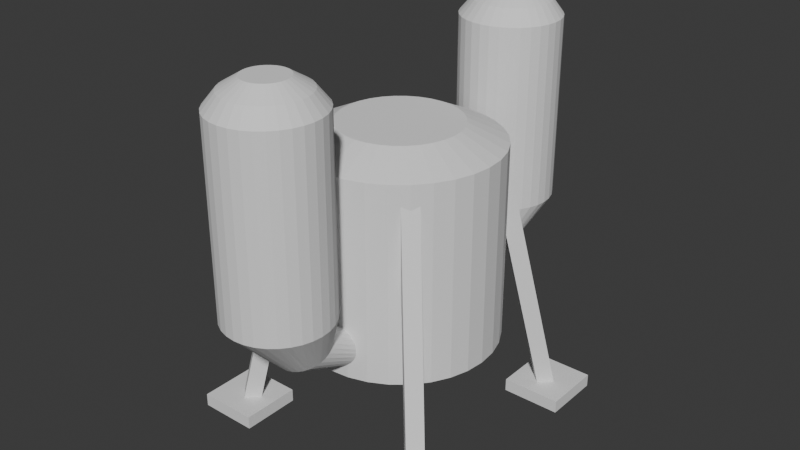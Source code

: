 # Source: regolith_processor.blend  (saved by Blender 4.5.87; exported with 4.5.12 LTS)
import bpy
from mathutils import Matrix  # noqa: F401  (used for matrix-valued properties, if any)

bpy.ops.wm.read_factory_settings(use_empty=True)
scene = bpy.context.scene
scene.name = 'Scene'

# ---- collections
col_collection = bpy.data.collections.new('Collection'); scene.collection.children.link(col_collection)

# ---- world
world_world = bpy.data.worlds.new('World'); scene.world = world_world
world_world.use_nodes = True; world_world.node_tree.nodes.clear()
_N = world_world.node_tree.nodes; _L = world_world.node_tree.links
n0 = _N.new('ShaderNodeOutputWorld'); n0.name = 'World Output'; n0.location = (200, 100)
n1 = _N.new('ShaderNodeBackground'); n1.name = 'Background'; n1.location = (-200, 100)
n1.inputs[0].default_value = (0.05088, 0.05088, 0.05088, 1.0)
_L.new(n1.outputs[0], n0.inputs[0])
n0.is_active_output = True
world_world.color = (0.05088, 0.05088, 0.05088)
world_world.sun_shadow_jitter_overblur = 0.0

# ---- meshes
me_cylinder_001 = bpy.data.meshes.new('Cylinder.001')
me_cylinder_001.from_pydata([(2.009e-09, 0.8341, -0.8341), (2.009e-09, 0.8341, 0.8341), (0.1627, 0.8181, -0.8341), (0.1627, 0.8181, 0.8341), (0.3192, 0.7706, -0.8341), (0.3192, 0.7706, 0.8341), (0.4634, 0.6935, -0.8341), (0.4634, 0.6935, 0.8341), (0.5898, 0.5898, -0.8341), (0.5898, 0.5898, 0.8341), (0.6935, 0.4634, -0.8341), (0.6935, 0.4634, 0.8341), (0.7706, 0.3192, -0.8341), (0.7706, 0.3192, 0.8341), (0.8181, 0.1627, -0.8341), (0.8181, 0.1627, 0.8341), (0.8341, 3.09e-10, -0.8341), (0.8341, 3.09e-10, 0.8341), (0.8181, -0.1627, -0.8341), (0.8181, -0.1627, 0.8341), (0.7706, -0.3192, -0.8341), (0.7706, -0.3192, 0.8341), (0.6935, -0.4634, -0.8341), (0.6935, -0.4634, 0.8341), (0.5898, -0.5898, -0.8341), (0.5898, -0.5898, 0.8341), (0.4634, -0.6935, -0.8341), (0.4634, -0.6935, 0.8341), (0.3192, -0.7706, -0.8341), (0.3192, -0.7706, 0.8341), (0.1627, -0.8181, -0.8341), (0.1627, -0.8181, 0.8341), (2.009e-09, -0.8341, -0.8341), (2.009e-09, -0.8341, 0.8341), (-0.1627, -0.8181, -0.8341), (-0.1627, -0.8181, 0.8341), (-0.3192, -0.7706, -0.8341), (-0.3192, -0.7706, 0.8341), (-0.4634, -0.6935, -0.8341), (-0.4634, -0.6935, 0.8341), (-0.5898, -0.5898, -0.8341), (-0.5898, -0.5898, 0.8341), (-0.6935, -0.4634, -0.8341), (-0.6935, -0.4634, 0.8341), (-0.7706, -0.3192, -0.8341), (-0.7706, -0.3192, 0.8341), (-0.8181, -0.1627, -0.8341), (-0.8181, -0.1627, 0.8341), (-0.8341, 3.09e-10, -0.8341), (-0.8341, 3.09e-10, 0.8341), (-0.8181, 0.1627, -0.8341), (-0.8181, 0.1627, 0.8341), (-0.7706, 0.3192, -0.8341), (-0.7706, 0.3192, 0.8341), (-0.6935, 0.4634, -0.8341), (-0.6935, 0.4634, 0.8341), (-0.5898, 0.5898, -0.8341), (-0.5898, 0.5898, 0.8341), (-0.4634, 0.6935, -0.8341), (-0.4634, 0.6935, 0.8341), (-0.3192, 0.7706, -0.8341), (-0.3192, 0.7706, 0.8341), (-0.1627, 0.8181, -0.8341), (-0.1627, 0.8181, 0.8341), (0.09883, 0.4969, 0.9885), (2.652e-09, 0.5066, 0.9885), (0.1939, 0.468, 0.9885), (0.2815, 0.4212, 0.9885), (0.3582, 0.3582, 0.9885), (0.4212, 0.2815, 0.9885), (0.468, 0.1939, 0.9885), (0.4969, 0.09883, 0.9885), (0.5066, -5.437e-10, 0.9885), (0.4969, -0.09883, 0.9885), (0.468, -0.1939, 0.9885), (0.4212, -0.2815, 0.9885), (0.3582, -0.3582, 0.9885), (0.2815, -0.4212, 0.9885), (0.1939, -0.468, 0.9885), (0.09883, -0.4969, 0.9885), (2.652e-09, -0.5066, 0.9885), (-0.09883, -0.4969, 0.9885), (-0.1939, -0.468, 0.9885), (-0.2815, -0.4212, 0.9885), (-0.3582, -0.3582, 0.9885), (-0.4212, -0.2815, 0.9885), (-0.468, -0.1939, 0.9885), (-0.4969, -0.09883, 0.9885), (-0.5066, -5.437e-10, 0.9885), (-0.4969, 0.09883, 0.9885), (-0.468, 0.1939, 0.9885), (-0.4212, 0.2815, 0.9885), (-0.3582, 0.3582, 0.9885), (-0.2815, 0.4212, 0.9885), (-0.1939, 0.468, 0.9885), (-0.09883, 0.4969, 0.9885), (0.02902, -0.946, -0.068), (0.02902, -0.946, 1.508), (0.1127, -0.9542, -0.068), (0.1127, -0.9542, 1.508), (0.1932, -0.9786, -0.068), (0.1932, -0.9786, 1.508), (0.2674, -1.018, -0.068), (0.2674, -1.018, 1.508), (0.3324, -1.072, -0.068), (0.3324, -1.072, 1.508), (0.3858, -1.137, -0.068), (0.3858, -1.137, 1.508), (0.4255, -1.211, -0.068), (0.4255, -1.211, 1.508), (0.4499, -1.291, -0.068), (0.4499, -1.291, 1.508), (0.4581, -1.375, -0.068), (0.4581, -1.375, 1.508), (0.4499, -1.459, -0.068), (0.4499, -1.459, 1.508), (0.4255, -1.539, -0.068), (0.4255, -1.539, 1.508), (0.3858, -1.613, -0.068), (0.3858, -1.613, 1.508), (0.3324, -1.678, -0.068), (0.3324, -1.678, 1.508), (0.2674, -1.732, -0.068), (0.2674, -1.732, 1.508), (0.1932, -1.772, -0.068), (0.1932, -1.772, 1.508), (0.1127, -1.796, -0.068), (0.1127, -1.796, 1.508), (0.02902, -1.804, -0.068), (0.02902, -1.804, 1.508), (-0.05469, -1.796, -0.068), (-0.05469, -1.796, 1.508), (-0.1352, -1.772, -0.068), (-0.1352, -1.772, 1.508), (-0.2094, -1.732, -0.068), (-0.2094, -1.732, 1.508), (-0.2744, -1.678, -0.068), (-0.2744, -1.678, 1.508), (-0.3278, -1.613, -0.068), (-0.3278, -1.613, 1.508), (-0.3674, -1.539, -0.068), (-0.3674, -1.539, 1.508), (-0.3918, -1.459, -0.068), (-0.3918, -1.459, 1.508), (-0.4001, -1.375, -0.068), (-0.4001, -1.375, 1.508), (-0.3918, -1.291, -0.068), (-0.3918, -1.291, 1.508), (-0.3674, -1.211, -0.068), (-0.3674, -1.211, 1.508), (-0.3278, -1.137, -0.068), (-0.3278, -1.137, 1.508), (-0.2744, -1.072, -0.068), (-0.2744, -1.072, 1.508), (-0.2094, -1.018, -0.068), (-0.2094, -1.018, 1.508), (-0.1352, -0.9786, -0.068), (-0.1352, -0.9786, 1.508), (-0.05469, -0.9542, -0.068), (-0.05469, -0.9542, 1.508), (0.4406, -1.489, -0.068), (0.4406, -1.489, 1.508), (0.3591, -1.646, -0.068), (0.3591, -1.646, 1.508), (0.04943, -0.9414, -0.3403), (0.09471, -0.9475, -0.3424), (0.09817, -1.056, 1.635), (0.03416, -1.05, 1.635), (0.1379, -0.9616, -0.348), (0.1597, -1.075, 1.635), (0.1772, -0.9832, -0.3568), (0.2164, -1.105, 1.635), (0.2113, -1.011, -0.3686), (0.2662, -1.146, 1.635), (0.2387, -1.045, -0.3828), (0.307, -1.195, 1.635), (0.2585, -1.083, -0.399), (0.3373, -1.252, 1.635), (0.2699, -1.124, -0.4164), (0.356, -1.314, 1.635), (0.2724, -1.166, -0.4345), (0.3623, -1.378, 1.635), (0.2659, -1.207, -0.4525), (0.356, -1.442, 1.635), (0.2601, -1.222, -0.459), (0.2507, -1.247, -0.4697), (0.3489, -1.465, 1.635), (0.2274, -1.283, -0.4855), (0.307, -1.56, 1.635), (0.3373, -1.503, 1.635), (0.2122, -1.298, -0.4924), (0.1969, -1.314, -0.4993), (0.2866, -1.585, 1.635), (0.1603, -1.339, -0.5106), (0.2164, -1.651, 1.635), (0.2662, -1.61, 1.635), (0.1191, -1.357, -0.5188), (0.1597, -1.681, 1.635), (0.07476, -1.367, -0.5237), (0.09817, -1.7, 1.635), (0.02908, -1.369, -0.5252), (0.03416, -1.706, 1.635), (-0.0162, -1.363, -0.5231), (-0.02985, -1.7, 1.635), (-0.05935, -1.349, -0.5175), (-0.0914, -1.681, 1.635), (-0.09871, -1.328, -0.5086), (-0.1481, -1.651, 1.635), (-0.1328, -1.299, -0.4969), (-0.1978, -1.61, 1.635), (-0.1602, -1.266, -0.4826), (-0.2387, -1.56, 1.635), (-0.18, -1.228, -0.4665), (-0.269, -1.503, 1.635), (-0.1914, -1.187, -0.4491), (-0.2876, -1.442, 1.635), (-0.1939, -1.145, -0.431), (-0.2939, -1.378, 1.635), (-0.1874, -1.104, -0.413), (-0.2876, -1.314, 1.635), (-0.1722, -1.064, -0.3957), (-0.269, -1.252, 1.635), (-0.1489, -1.028, -0.3799), (-0.2387, -1.195, 1.635), (-0.1184, -0.9967, -0.3661), (-0.1978, -1.146, 1.635), (-0.0818, -0.9717, -0.3549), (-0.1481, -1.105, 1.635), (-0.04056, -0.9537, -0.3467), (-0.0914, -1.075, 1.635), (0.003752, -0.9435, -0.3417), (-0.02985, -1.056, 1.635), (0.07663, -1.206, 1.729), (0.04175, -1.203, 1.729), (0.1102, -1.216, 1.729), (0.1411, -1.233, 1.729), (0.1682, -1.255, 1.729), (0.1904, -1.282, 1.729), (0.2069, -1.313, 1.729), (0.2171, -1.347, 1.729), (0.2205, -1.382, 1.729), (0.2171, -1.417, 1.729), (0.2132, -1.429, 1.729), (0.1904, -1.481, 1.729), (0.2069, -1.45, 1.729), (0.1793, -1.495, 1.729), (0.1411, -1.53, 1.729), (0.1682, -1.508, 1.729), (0.1102, -1.547, 1.729), (0.07663, -1.557, 1.729), (0.04175, -1.56, 1.729), (0.006867, -1.557, 1.729), (-0.02667, -1.547, 1.729), (-0.05758, -1.53, 1.729), (-0.08468, -1.508, 1.729), (-0.1069, -1.481, 1.729), (-0.1234, -1.45, 1.729), (-0.1336, -1.417, 1.729), (-0.137, -1.382, 1.729), (-0.1336, -1.347, 1.729), (-0.1234, -1.313, 1.729), (-0.1069, -1.282, 1.729), (-0.08468, -1.255, 1.729), (-0.05758, -1.233, 1.729), (-0.02667, -1.216, 1.729), (0.006867, -1.206, 1.729), (0.105, -0.7525, -0.4196), (0.1382, -0.7521, -0.4343), (0.1679, -0.752, -0.4552), (0.193, -0.7524, -0.4815), (0.2125, -0.7531, -0.5122), (0.2256, -0.7541, -0.546), (0.2318, -0.7555, -0.5818), (0.231, -0.7571, -0.6181), (0.2231, -0.7589, -0.6535), (0.2084, -0.7608, -0.6866), (0.2005, -0.7616, -0.6979), (0.1876, -0.7628, -0.7163), (0.1613, -0.7648, -0.7413), (0.146, -0.7657, -0.751), (0.1307, -0.7667, -0.7607), (0.0968, -0.7683, -0.7738), (0.06104, -0.7698, -0.78), (0.02475, -0.771, -0.7791), (-0.01069, -0.7718, -0.7711), (-0.04389, -0.7722, -0.7564), (-0.0736, -0.7723, -0.7355), (-0.09867, -0.772, -0.7093), (-0.1181, -0.7712, -0.6786), (-0.1312, -0.7702, -0.6447), (-0.1375, -0.7688, -0.609), (-0.1367, -0.7672, -0.5727), (-0.1288, -0.7654, -0.5373), (-0.1141, -0.7635, -0.5041), (-0.09323, -0.7615, -0.4745), (-0.06697, -0.7595, -0.4494), (-0.03633, -0.7576, -0.43), (-0.002478, -0.756, -0.417), (0.03328, -0.7545, -0.4108), (0.06958, -0.7534, -0.4117), (0.02902, 0.946, -0.068), (0.02902, 0.946, 1.508), (0.1127, 0.9542, -0.068), (0.1127, 0.9542, 1.508), (0.1932, 0.9786, -0.068), (0.1932, 0.9786, 1.508), (0.2674, 1.018, -0.068), (0.2674, 1.018, 1.508), (0.3324, 1.072, -0.068), (0.3324, 1.072, 1.508), (0.3858, 1.137, -0.068), (0.3858, 1.137, 1.508), (0.4255, 1.211, -0.068), (0.4255, 1.211, 1.508), (0.4499, 1.291, -0.068), (0.4499, 1.291, 1.508), (0.4581, 1.375, -0.068), (0.4581, 1.375, 1.508), (0.4499, 1.459, -0.068), (0.4499, 1.459, 1.508), (0.4255, 1.539, -0.068), (0.4255, 1.539, 1.508), (0.3858, 1.613, -0.068), (0.3858, 1.613, 1.508), (0.3324, 1.678, -0.068), (0.3324, 1.678, 1.508), (0.2674, 1.732, -0.068), (0.2674, 1.732, 1.508), (0.1932, 1.772, -0.068), (0.1932, 1.772, 1.508), (0.1127, 1.796, -0.068), (0.1127, 1.796, 1.508), (0.02902, 1.804, -0.068), (0.02902, 1.804, 1.508), (-0.05469, 1.796, -0.068), (-0.05469, 1.796, 1.508), (-0.1352, 1.772, -0.068), (-0.1352, 1.772, 1.508), (-0.2094, 1.732, -0.068), (-0.2094, 1.732, 1.508), (-0.2744, 1.678, -0.068), (-0.2744, 1.678, 1.508), (-0.3278, 1.613, -0.068), (-0.3278, 1.613, 1.508), (-0.3674, 1.539, -0.068), (-0.3674, 1.539, 1.508), (-0.3918, 1.459, -0.068), (-0.3918, 1.459, 1.508), (-0.4001, 1.375, -0.068), (-0.4001, 1.375, 1.508), (-0.3918, 1.291, -0.068), (-0.3918, 1.291, 1.508), (-0.3674, 1.211, -0.068), (-0.3674, 1.211, 1.508), (-0.3278, 1.137, -0.068), (-0.3278, 1.137, 1.508), (-0.2744, 1.072, -0.068), (-0.2744, 1.072, 1.508), (-0.2094, 1.018, -0.068), (-0.2094, 1.018, 1.508), (-0.1352, 0.9786, -0.068), (-0.1352, 0.9786, 1.508), (-0.05469, 0.9542, -0.068), (-0.05469, 0.9542, 1.508), (0.4406, 1.489, -0.068), (0.4406, 1.489, 1.508), (0.3591, 1.646, -0.068), (0.3591, 1.646, 1.508), (0.04943, 0.9414, -0.3403), (0.09471, 0.9475, -0.3424), (0.09817, 1.056, 1.635), (0.03416, 1.05, 1.635), (0.1379, 0.9616, -0.348), (0.1597, 1.075, 1.635), (0.1772, 0.9832, -0.3568), (0.2164, 1.105, 1.635), (0.2113, 1.011, -0.3686), (0.2662, 1.146, 1.635), (0.2387, 1.045, -0.3828), (0.307, 1.195, 1.635), (0.2585, 1.083, -0.399), (0.3373, 1.252, 1.635), (0.2699, 1.124, -0.4164), (0.356, 1.314, 1.635), (0.2724, 1.166, -0.4345), (0.3623, 1.378, 1.635), (0.2659, 1.207, -0.4525), (0.356, 1.442, 1.635), (0.2601, 1.222, -0.459), (0.2507, 1.247, -0.4697), (0.3489, 1.465, 1.635), (0.2274, 1.283, -0.4855), (0.307, 1.56, 1.635), (0.3373, 1.503, 1.635), (0.2122, 1.298, -0.4924), (0.1969, 1.314, -0.4993), (0.2866, 1.585, 1.635), (0.1603, 1.339, -0.5106), (0.2164, 1.651, 1.635), (0.2662, 1.61, 1.635), (0.1191, 1.357, -0.5188), (0.1597, 1.681, 1.635), (0.07476, 1.367, -0.5237), (0.09817, 1.7, 1.635), (0.02908, 1.369, -0.5252), (0.03416, 1.706, 1.635), (-0.0162, 1.363, -0.5231), (-0.02985, 1.7, 1.635), (-0.05935, 1.349, -0.5175), (-0.0914, 1.681, 1.635), (-0.09871, 1.328, -0.5086), (-0.1481, 1.651, 1.635), (-0.1328, 1.299, -0.4969), (-0.1978, 1.61, 1.635), (-0.1602, 1.266, -0.4826), (-0.2387, 1.56, 1.635), (-0.18, 1.228, -0.4665), (-0.269, 1.503, 1.635), (-0.1914, 1.187, -0.4491), (-0.2876, 1.442, 1.635), (-0.1939, 1.145, -0.431), (-0.2939, 1.378, 1.635), (-0.1874, 1.104, -0.413), (-0.2876, 1.314, 1.635), (-0.1722, 1.064, -0.3957), (-0.269, 1.252, 1.635), (-0.1489, 1.028, -0.3799), (-0.2387, 1.195, 1.635), (-0.1184, 0.9967, -0.3661), (-0.1978, 1.146, 1.635), (-0.0818, 0.9717, -0.3549), (-0.1481, 1.105, 1.635), (-0.04056, 0.9537, -0.3467), (-0.0914, 1.075, 1.635), (0.003752, 0.9435, -0.3417), (-0.02985, 1.056, 1.635), (0.07663, 1.206, 1.729), (0.04175, 1.203, 1.729), (0.1102, 1.216, 1.729), (0.1411, 1.233, 1.729), (0.1682, 1.255, 1.729), (0.1904, 1.282, 1.729), (0.2069, 1.313, 1.729), (0.2171, 1.347, 1.729), (0.2205, 1.382, 1.729), (0.2171, 1.417, 1.729), (0.2132, 1.429, 1.729), (0.1904, 1.481, 1.729), (0.2069, 1.45, 1.729), (0.1793, 1.495, 1.729), (0.1411, 1.53, 1.729), (0.1682, 1.508, 1.729), (0.1102, 1.547, 1.729), (0.07663, 1.557, 1.729), (0.04175, 1.56, 1.729), (0.006867, 1.557, 1.729), (-0.02667, 1.547, 1.729), (-0.05758, 1.53, 1.729), (-0.08468, 1.508, 1.729), (-0.1069, 1.481, 1.729), (-0.1234, 1.45, 1.729), (-0.1336, 1.417, 1.729), (-0.137, 1.382, 1.729), (-0.1336, 1.347, 1.729), (-0.1234, 1.313, 1.729), (-0.1069, 1.282, 1.729), (-0.08468, 1.255, 1.729), (-0.05758, 1.233, 1.729), (-0.02667, 1.216, 1.729), (0.006867, 1.206, 1.729), (0.105, 0.7525, -0.4196), (0.1382, 0.7521, -0.4343), (0.1679, 0.752, -0.4552), (0.193, 0.7524, -0.4815), (0.2125, 0.7531, -0.5122), (0.2256, 0.7541, -0.546), (0.2318, 0.7555, -0.5818), (0.231, 0.7571, -0.6181), (0.2231, 0.7589, -0.6535), (0.2084, 0.7608, -0.6866), (0.2005, 0.7616, -0.6979), (0.1876, 0.7628, -0.7163), (0.1613, 0.7648, -0.7413), (0.146, 0.7657, -0.751), (0.1307, 0.7667, -0.7607), (0.0968, 0.7683, -0.7738), (0.06104, 0.7698, -0.78), (0.02475, 0.771, -0.7791), (-0.01069, 0.7718, -0.7711), (-0.04389, 0.7722, -0.7564), (-0.0736, 0.7723, -0.7355), (-0.09867, 0.772, -0.7093), (-0.1181, 0.7712, -0.6786), (-0.1312, 0.7702, -0.6447), (-0.1375, 0.7688, -0.609), (-0.1367, 0.7672, -0.5727), (-0.1288, 0.7654, -0.5373), (-0.1141, 0.7635, -0.5041), (-0.09323, 0.7615, -0.4745), (-0.06697, 0.7595, -0.4494), (-0.03633, 0.7576, -0.43), (-0.002478, 0.756, -0.417), (0.03328, 0.7545, -0.4108), (0.06958, 0.7534, -0.4117), (0.6481, 0.6381, -1.529), (0.6481, 0.6381, -1.42), (0.6481, 1.142, -1.529), (0.6481, 1.142, -1.42), (1.152, 0.6381, -1.529), (1.152, 0.6381, -1.42), (1.152, 1.142, -1.529), (1.152, 1.142, -1.42), (0.5169, 0.4184, 0.7636), (0.6129, 0.5144, 0.7949), (0.4184, 0.5169, 0.7636), (0.5144, 0.6129, 0.7949), (0.8856, 0.7871, -1.495), (0.9816, 0.8831, -1.464), (0.7871, 0.8856, -1.495), (0.8831, 0.9816, -1.464), (-0.6481, 0.6381, -1.529), (-0.6481, 0.6381, -1.42), (-0.6481, 1.142, -1.529), (-0.6481, 1.142, -1.42), (-1.152, 0.6381, -1.529), (-1.152, 0.6381, -1.42), (-1.152, 1.142, -1.529), (-1.152, 1.142, -1.42), (-0.5169, 0.4184, 0.7636), (-0.6129, 0.5144, 0.7949), (-0.4184, 0.5169, 0.7636), (-0.5144, 0.6129, 0.7949), (-0.8856, 0.7871, -1.495), (-0.9816, 0.8831, -1.464), (-0.7871, 0.8856, -1.495), (-0.8831, 0.9816, -1.464), (0.6481, -0.6381, -1.529), (0.6481, -0.6381, -1.42), (0.6481, -1.142, -1.529), (0.6481, -1.142, -1.42), (1.152, -0.6381, -1.529), (1.152, -0.6381, -1.42), (1.152, -1.142, -1.529), (1.152, -1.142, -1.42), (0.5169, -0.4184, 0.7636), (0.6129, -0.5144, 0.7949), (0.4184, -0.5169, 0.7636), (0.5144, -0.6129, 0.7949), (0.8856, -0.7871, -1.495), (0.9816, -0.8831, -1.464), (0.7871, -0.8856, -1.495), (0.8831, -0.9816, -1.464), (-0.6481, -0.6381, -1.529), (-0.6481, -0.6381, -1.42), (-0.6481, -1.142, -1.529), (-0.6481, -1.142, -1.42), (-1.152, -0.6381, -1.529), (-1.152, -0.6381, -1.42), (-1.152, -1.142, -1.529), (-1.152, -1.142, -1.42), (-0.5169, -0.4184, 0.7636), (-0.6129, -0.5144, 0.7949), (-0.4184, -0.5169, 0.7636), (-0.5144, -0.6129, 0.7949), (-0.8856, -0.7871, -1.495), (-0.9816, -0.8831, -1.464), (-0.7871, -0.8856, -1.495), (-0.8831, -0.9816, -1.464)], [], [(0, 1, 3, 2), (2, 3, 5, 4), (4, 5, 7, 6), (6, 7, 9, 8), (8, 9, 11, 10), (10, 11, 13, 12), (12, 13, 15, 14), (14, 15, 17, 16), (16, 17, 19, 18), (18, 19, 21, 20), (20, 21, 23, 22), (22, 23, 25, 24), (24, 25, 27, 26), (26, 27, 29, 28), (28, 29, 31, 30), (30, 31, 33, 32), (32, 33, 35, 34), (34, 35, 37, 36), (36, 37, 39, 38), (38, 39, 41, 40), (40, 41, 43, 42), (42, 43, 45, 44), (44, 45, 47, 46), (46, 47, 49, 48), (48, 49, 51, 50), (50, 51, 53, 52), (52, 53, 55, 54), (54, 55, 57, 56), (56, 57, 59, 58), (58, 59, 61, 60), (41, 39, 83, 84), (60, 61, 63, 62), (62, 63, 1, 0), (0, 2, 4, 6, 8, 10, 12, 14, 16, 18, 20, 22, 24, 26, 28, 30, 32, 34, 36, 38, 40, 42, 44, 46, 48, 50, 52, 54, 56, 58, 60, 62), (64, 65, 95, 94, 93, 92, 91, 90, 89, 88, 87, 86, 85, 84, 83, 82, 81, 80, 79, 78, 77, 76, 75, 74, 73, 72, 71, 70, 69, 68, 67, 66), (59, 57, 92, 93), (15, 13, 70, 71), (33, 31, 79, 80), (51, 49, 88, 89), (7, 5, 66, 67), (25, 23, 75, 76), (43, 41, 84, 85), (61, 59, 93, 94), (17, 15, 71, 72), (35, 33, 80, 81), (53, 51, 89, 90), (9, 7, 67, 68), (27, 25, 76, 77), (45, 43, 85, 86), (63, 61, 94, 95), (19, 17, 72, 73), (37, 35, 81, 82), (55, 53, 90, 91), (11, 9, 68, 69), (29, 27, 77, 78), (47, 45, 86, 87), (3, 1, 65, 64), (1, 63, 95, 65), (21, 19, 73, 74), (39, 37, 82, 83), (57, 55, 91, 92), (13, 11, 69, 70), (31, 29, 78, 79), (49, 47, 87, 88), (5, 3, 64, 66), (23, 21, 74, 75), (96, 97, 99, 98), (98, 99, 101, 100), (100, 101, 103, 102), (102, 103, 105, 104), (104, 105, 107, 106), (106, 107, 109, 108), (108, 109, 111, 110), (110, 111, 113, 112), (112, 113, 115, 114), (160, 161, 117, 116), (116, 117, 119, 118), (162, 163, 121, 120), (120, 121, 123, 122), (122, 123, 125, 124), (124, 125, 127, 126), (126, 127, 129, 128), (128, 129, 131, 130), (130, 131, 133, 132), (132, 133, 135, 134), (134, 135, 137, 136), (136, 137, 139, 138), (138, 139, 141, 140), (140, 141, 143, 142), (142, 143, 145, 144), (144, 145, 147, 146), (146, 147, 149, 148), (148, 149, 151, 150), (150, 151, 153, 152), (152, 153, 155, 154), (154, 155, 157, 156), (147, 145, 217, 219), (156, 157, 159, 158), (158, 159, 97, 96), (121, 163, 192, 195), (114, 115, 161, 160), (118, 119, 163, 162), (227, 225, 262, 263), (198, 200, 284, 283), (110, 112, 180, 178), (128, 130, 202, 200), (113, 111, 179, 181), (146, 148, 220, 218), (131, 129, 201, 203), (149, 147, 219, 221), (112, 114, 182, 180), (130, 132, 204, 202), (115, 113, 181, 183), (96, 98, 165, 164), (148, 150, 222, 220), (133, 131, 203, 205), (99, 97, 167, 166), (151, 149, 221, 223), (160, 116, 185, 184), (132, 134, 206, 204), (161, 115, 183, 186), (150, 152, 224, 222), (135, 133, 205, 207), (98, 100, 168, 165), (153, 151, 223, 225), (116, 118, 187, 185), (101, 99, 166, 169), (134, 136, 208, 206), (119, 117, 189, 188), (152, 154, 226, 224), (137, 135, 207, 209), (100, 102, 170, 168), (155, 153, 225, 227), (162, 120, 191, 190), (103, 101, 169, 171), (136, 138, 210, 208), (163, 119, 188, 192), (154, 156, 228, 226), (139, 137, 209, 211), (102, 104, 172, 170), (157, 155, 227, 229), (120, 122, 193, 191), (105, 103, 171, 173), (138, 140, 212, 210), (123, 121, 195, 194), (156, 158, 230, 228), (141, 139, 211, 213), (104, 106, 174, 172), (159, 157, 229, 231), (122, 124, 196, 193), (107, 105, 173, 175), (140, 142, 214, 212), (125, 123, 194, 197), (158, 96, 164, 230), (143, 141, 213, 215), (106, 108, 176, 174), (97, 159, 231, 167), (124, 126, 198, 196), (109, 107, 175, 177), (114, 160, 184, 182), (142, 144, 216, 214), (127, 125, 197, 199), (117, 161, 186, 189), (145, 143, 215, 217), (108, 110, 178, 176), (126, 128, 200, 198), (111, 109, 177, 179), (118, 162, 190, 187), (144, 146, 218, 216), (129, 127, 199, 201), (232, 233, 265, 264, 263, 262, 261, 260, 259, 258, 257, 256, 255, 254, 253, 252, 251, 250, 249, 248, 246, 247, 245, 243, 244, 242, 241, 240, 239, 238, 237, 236, 235, 234), (183, 181, 240, 241), (201, 199, 249, 250), (215, 213, 256, 257), (171, 169, 234, 235), (229, 227, 263, 264), (186, 183, 241, 242), (203, 201, 250, 251), (217, 215, 257, 258), (173, 171, 235, 236), (231, 229, 264, 265), (188, 189, 244, 243), (205, 203, 251, 252), (219, 217, 258, 259), (175, 173, 236, 237), (167, 231, 265, 233), (192, 188, 243, 245), (207, 205, 252, 253), (221, 219, 259, 260), (177, 175, 237, 238), (189, 186, 242, 244), (194, 195, 247, 246), (209, 207, 253, 254), (223, 221, 260, 261), (179, 177, 238, 239), (195, 192, 245, 247), (197, 194, 246, 248), (211, 209, 254, 255), (166, 167, 233, 232), (225, 223, 261, 262), (181, 179, 239, 240), (199, 197, 248, 249), (213, 211, 255, 256), (169, 166, 232, 234), (266, 267, 268, 269, 270, 271, 272, 273, 274, 275, 276, 277, 278, 279, 280, 281, 282, 283, 284, 285, 286, 287, 288, 289, 290, 291, 292, 293, 294, 295, 296, 297, 298, 299), (212, 214, 291, 290), (168, 170, 269, 268), (226, 228, 298, 297), (184, 185, 277, 276), (200, 202, 285, 284), (214, 216, 292, 291), (170, 172, 270, 269), (228, 230, 299, 298), (185, 187, 278, 277), (202, 204, 286, 285), (216, 218, 293, 292), (172, 174, 271, 270), (230, 164, 266, 299), (190, 191, 280, 279), (204, 206, 287, 286), (218, 220, 294, 293), (174, 176, 272, 271), (182, 184, 276, 275), (191, 193, 281, 280), (206, 208, 288, 287), (220, 222, 295, 294), (176, 178, 273, 272), (187, 190, 279, 278), (193, 196, 282, 281), (208, 210, 289, 288), (164, 165, 267, 266), (222, 224, 296, 295), (178, 180, 274, 273), (196, 198, 283, 282), (210, 212, 290, 289), (165, 168, 268, 267), (224, 226, 297, 296), (180, 182, 275, 274), (300, 302, 303, 301), (302, 304, 305, 303), (304, 306, 307, 305), (306, 308, 309, 307), (308, 310, 311, 309), (310, 312, 313, 311), (312, 314, 315, 313), (314, 316, 317, 315), (316, 318, 319, 317), (364, 320, 321, 365), (320, 322, 323, 321), (366, 324, 325, 367), (324, 326, 327, 325), (326, 328, 329, 327), (328, 330, 331, 329), (330, 332, 333, 331), (332, 334, 335, 333), (334, 336, 337, 335), (336, 338, 339, 337), (338, 340, 341, 339), (340, 342, 343, 341), (342, 344, 345, 343), (344, 346, 347, 345), (346, 348, 349, 347), (348, 350, 351, 349), (350, 352, 353, 351), (352, 354, 355, 353), (354, 356, 357, 355), (356, 358, 359, 357), (358, 360, 361, 359), (351, 423, 421, 349), (360, 362, 363, 361), (362, 300, 301, 363), (325, 399, 396, 367), (318, 364, 365, 319), (322, 366, 367, 323), (431, 467, 466, 429), (402, 487, 488, 404), (314, 382, 384, 316), (332, 404, 406, 334), (317, 385, 383, 315), (350, 422, 424, 352), (335, 407, 405, 333), (353, 425, 423, 351), (316, 384, 386, 318), (334, 406, 408, 336), (319, 387, 385, 317), (300, 368, 369, 302), (352, 424, 426, 354), (337, 409, 407, 335), (303, 370, 371, 301), (355, 427, 425, 353), (364, 388, 389, 320), (336, 408, 410, 338), (365, 390, 387, 319), (354, 426, 428, 356), (339, 411, 409, 337), (302, 369, 372, 304), (357, 429, 427, 355), (320, 389, 391, 322), (305, 373, 370, 303), (338, 410, 412, 340), (323, 392, 393, 321), (356, 428, 430, 358), (341, 413, 411, 339), (304, 372, 374, 306), (359, 431, 429, 357), (366, 394, 395, 324), (307, 375, 373, 305), (340, 412, 414, 342), (367, 396, 392, 323), (358, 430, 432, 360), (343, 415, 413, 341), (306, 374, 376, 308), (361, 433, 431, 359), (324, 395, 397, 326), (309, 377, 375, 307), (342, 414, 416, 344), (327, 398, 399, 325), (360, 432, 434, 362), (345, 417, 415, 343), (308, 376, 378, 310), (363, 435, 433, 361), (326, 397, 400, 328), (311, 379, 377, 309), (344, 416, 418, 346), (329, 401, 398, 327), (362, 434, 368, 300), (347, 419, 417, 345), (310, 378, 380, 312), (301, 371, 435, 363), (328, 400, 402, 330), (313, 381, 379, 311), (318, 386, 388, 364), (346, 418, 420, 348), (331, 403, 401, 329), (321, 393, 390, 365), (349, 421, 419, 347), (312, 380, 382, 314), (330, 402, 404, 332), (315, 383, 381, 313), (322, 391, 394, 366), (348, 420, 422, 350), (333, 405, 403, 331), (436, 438, 439, 440, 441, 442, 443, 444, 445, 446, 448, 447, 449, 451, 450, 452, 453, 454, 455, 456, 457, 458, 459, 460, 461, 462, 463, 464, 465, 466, 467, 468, 469, 437), (387, 445, 444, 385), (405, 454, 453, 403), (419, 461, 460, 417), (375, 439, 438, 373), (433, 468, 467, 431), (390, 446, 445, 387), (407, 455, 454, 405), (421, 462, 461, 419), (377, 440, 439, 375), (435, 469, 468, 433), (392, 447, 448, 393), (409, 456, 455, 407), (423, 463, 462, 421), (379, 441, 440, 377), (371, 437, 469, 435), (396, 449, 447, 392), (411, 457, 456, 409), (425, 464, 463, 423), (381, 442, 441, 379), (393, 448, 446, 390), (398, 450, 451, 399), (413, 458, 457, 411), (427, 465, 464, 425), (383, 443, 442, 381), (399, 451, 449, 396), (401, 452, 450, 398), (415, 459, 458, 413), (370, 436, 437, 371), (429, 466, 465, 427), (385, 444, 443, 383), (403, 453, 452, 401), (417, 460, 459, 415), (373, 438, 436, 370), (470, 503, 502, 501, 500, 499, 498, 497, 496, 495, 494, 493, 492, 491, 490, 489, 488, 487, 486, 485, 484, 483, 482, 481, 480, 479, 478, 477, 476, 475, 474, 473, 472, 471), (416, 494, 495, 418), (372, 472, 473, 374), (430, 501, 502, 432), (388, 480, 481, 389), (404, 488, 489, 406), (418, 495, 496, 420), (374, 473, 474, 376), (432, 502, 503, 434), (389, 481, 482, 391), (406, 489, 490, 408), (420, 496, 497, 422), (376, 474, 475, 378), (434, 503, 470, 368), (394, 483, 484, 395), (408, 490, 491, 410), (422, 497, 498, 424), (378, 475, 476, 380), (386, 479, 480, 388), (395, 484, 485, 397), (410, 491, 492, 412), (424, 498, 499, 426), (380, 476, 477, 382), (391, 482, 483, 394), (397, 485, 486, 400), (412, 492, 493, 414), (368, 470, 471, 369), (426, 499, 500, 428), (382, 477, 478, 384), (400, 486, 487, 402), (414, 493, 494, 416), (369, 471, 472, 372), (428, 500, 501, 430), (384, 478, 479, 386), (504, 505, 507, 506), (506, 507, 511, 510), (510, 511, 509, 508), (508, 509, 505, 504), (506, 510, 508, 504), (511, 507, 505, 509), (512, 513, 515, 514), (514, 515, 519, 518), (518, 519, 517, 516), (516, 517, 513, 512), (514, 518, 516, 512), (519, 515, 513, 517), (520, 522, 523, 521), (522, 526, 527, 523), (526, 524, 525, 527), (524, 520, 521, 525), (522, 520, 524, 526), (527, 525, 521, 523), (528, 530, 531, 529), (530, 534, 535, 531), (534, 532, 533, 535), (532, 528, 529, 533), (530, 528, 532, 534), (535, 533, 529, 531), (536, 538, 539, 537), (538, 542, 543, 539), (542, 540, 541, 543), (540, 536, 537, 541), (538, 536, 540, 542), (543, 541, 537, 539), (544, 546, 547, 545), (546, 550, 551, 547), (550, 548, 549, 551), (548, 544, 545, 549), (546, 544, 548, 550), (551, 549, 545, 547), (552, 553, 555, 554), (554, 555, 559, 558), (558, 559, 557, 556), (556, 557, 553, 552), (554, 558, 556, 552), (559, 555, 553, 557), (560, 561, 563, 562), (562, 563, 567, 566), (566, 567, 565, 564), (564, 565, 561, 560), (562, 566, 564, 560), (567, 563, 561, 565)])
_uv = me_cylinder_001.uv_layers.new(name='UVMap')
_uv.uv.foreach_set('vector', [1.0, 0.5, 1.0, 1.0, 0.9688, 1.0, 0.9688, 0.5, 0.9688, 0.5, 0.9688, 1.0, 0.9375, 1.0, 0.9375, 0.5, 0.9375, 0.5, 0.9375, 1.0, 0.9062, 1.0, 0.9062, 0.5, 0.9062, 0.5, 0.9062, 1.0, 0.875, 1.0, 0.875, 0.5, 0.875, 0.5, 0.875, 1.0, 0.8438, 1.0, 0.8438, 0.5, 0.8438, 0.5, 0.8438, 1.0, 0.8125, 1.0, 0.8125, 0.5, 0.8125, 0.5, 0.8125, 1.0, 0.7812, 1.0, 0.7812, 0.5, 0.7812, 0.5, 0.7812, 1.0, 0.75, 1.0, 0.75, 0.5, 0.75, 0.5, 0.75, 1.0, 0.7188, 1.0, 0.7188, 0.5, 0.7188, 0.5, 0.7188, 1.0, 0.6875, 1.0, 0.6875, 0.5, 0.6875, 0.5, 0.6875, 1.0, 0.6562, 1.0, 0.6562, 0.5, 0.6562, 0.5, 0.6562, 1.0, 0.625, 1.0, 0.625, 0.5, 0.625, 0.5, 0.625, 1.0, 0.5938, 1.0, 0.5938, 0.5, 0.5938, 0.5, 0.5938, 1.0, 0.5625, 1.0, 0.5625, 0.5, 0.5625, 0.5, 0.5625, 1.0, 0.5312, 1.0, 0.5312, 0.5, 0.5312, 0.5, 0.5312, 1.0, 0.5, 1.0, 0.5, 0.5, 0.5, 0.5, 0.5, 1.0, 0.4688, 1.0, 0.4688, 0.5, 0.4688, 0.5, 0.4688, 1.0, 0.4375, 1.0, 0.4375, 0.5, 0.4375, 0.5, 0.4375, 1.0, 0.4062, 1.0, 0.4062, 0.5, 0.4062, 0.5, 0.4062, 1.0, 0.375, 1.0, 0.375, 0.5, 0.375, 0.5, 0.375, 1.0, 0.3438, 1.0, 0.3438, 0.5, 0.3438, 0.5, 0.3438, 1.0, 0.3125, 1.0, 0.3125, 0.5, 0.3125, 0.5, 0.3125, 1.0, 0.2812, 1.0, 0.2812, 0.5, 0.2812, 0.5, 0.2812, 1.0, 0.25, 1.0, 0.25, 0.5, 0.25, 0.5, 0.25, 1.0, 0.2188, 1.0, 0.2188, 0.5, 0.2188, 0.5, 0.2188, 1.0, 0.1875, 1.0, 0.1875, 0.5, 0.1875, 0.5, 0.1875, 1.0, 0.1562, 1.0, 0.1562, 0.5, 0.1562, 0.5, 0.1562, 1.0, 0.125, 1.0, 0.125, 0.5, 0.125, 0.5, 0.125, 1.0, 0.09375, 1.0, 0.09375, 0.5, 0.09375, 0.5, 0.09375, 1.0, 0.0625, 1.0, 0.0625, 0.5, 0.375, 1.0, 0.4062, 1.0, 0.4062, 1.0, 0.375, 1.0, 0.0625, 0.5, 0.0625, 1.0, 0.03125, 1.0, 0.03125, 0.5, 0.03125, 0.5, 0.03125, 1.0, 0.0, 1.0, 0.0, 0.5, 0.75, 0.49, 0.7968, 0.4854, 0.8418, 0.4717, 0.8833, 0.4496, 0.9197, 0.4197, 0.9496, 0.3833, 0.9717, 0.3418, 0.9854, 0.2968, 0.99, 0.25, 0.9854, 0.2032, 0.9717, 0.1582, 0.9496, 0.1167, 0.9197, 0.08029, 0.8833, 0.05045, 0.8418, 0.02827, 0.7968, 0.01461, 0.75, 0.01, 0.7032, 0.01461, 0.6582, 0.02827, 0.6167, 0.05045, 0.5803, 0.08029, 0.5504, 0.1167, 0.5283, 0.1582, 0.5146, 0.2032, 0.51, 0.25, 0.5146, 0.2968, 0.5283, 0.3418, 0.5504, 0.3833, 0.5803, 0.4197, 0.6167, 0.4496, 0.6582, 0.4717, 0.7032, 0.4854, 0.2968, 0.4854, 0.25, 0.49, 0.2032, 0.4854, 0.1582, 0.4717, 0.1167, 0.4496, 0.08029, 0.4197, 0.05045, 0.3833, 0.02827, 0.3418, 0.01461, 0.2968, 0.01, 0.25, 0.01461, 0.2032, 0.02827, 0.1582, 0.05045, 0.1167, 0.08029, 0.08029, 0.1167, 0.05045, 0.1582, 0.02827, 0.2032, 0.01461, 0.25, 0.01, 0.2968, 0.01461, 0.3418, 0.02827, 0.3833, 0.05045, 0.4197, 0.08029, 0.4496, 0.1167, 0.4717, 0.1582, 0.4854, 0.2032, 0.49, 0.25, 0.4854, 0.2968, 0.4717, 0.3418, 0.4496, 0.3833, 0.4197, 0.4197, 0.3833, 0.4496, 0.3418, 0.4717, 0.09375, 1.0, 0.125, 1.0, 0.125, 1.0, 0.09375, 1.0, 0.7812, 1.0, 0.8125, 1.0, 0.8125, 1.0, 0.7812, 1.0, 0.5, 1.0, 0.5312, 1.0, 0.5312, 1.0, 0.5, 1.0, 0.2188, 1.0, 0.25, 1.0, 0.25, 1.0, 0.2188, 1.0, 0.9062, 1.0, 0.9375, 1.0, 0.9375, 1.0, 0.9062, 1.0, 0.625, 1.0, 0.6562, 1.0, 0.6562, 1.0, 0.625, 1.0, 0.3438, 1.0, 0.375, 1.0, 0.375, 1.0, 0.3438, 1.0, 0.0625, 1.0, 0.09375, 1.0, 0.09375, 1.0, 0.0625, 1.0, 0.75, 1.0, 0.7812, 1.0, 0.7812, 1.0, 0.75, 1.0, 0.4688, 1.0, 0.5, 1.0, 0.5, 1.0, 0.4688, 1.0, 0.1875, 1.0, 0.2188, 1.0, 0.2188, 1.0, 0.1875, 1.0, 0.875, 1.0, 0.9062, 1.0, 0.9062, 1.0, 0.875, 1.0, 0.5938, 1.0, 0.625, 1.0, 0.625, 1.0, 0.5938, 1.0, 0.3125, 1.0, 0.3438, 1.0, 0.3438, 1.0, 0.3125, 1.0, 0.03125, 1.0, 0.0625, 1.0, 0.0625, 1.0, 0.03125, 1.0, 0.7188, 1.0, 0.75, 1.0, 0.75, 1.0, 0.7188, 1.0, 0.4375, 1.0, 0.4688, 1.0, 0.4688, 1.0, 0.4375, 1.0, 0.1562, 1.0, 0.1875, 1.0, 0.1875, 1.0, 0.1562, 1.0, 0.8438, 1.0, 0.875, 1.0, 0.875, 1.0, 0.8438, 1.0, 0.5625, 1.0, 0.5938, 1.0, 0.5938, 1.0, 0.5625, 1.0, 0.2812, 1.0, 0.3125, 1.0, 0.3125, 1.0, 0.2812, 1.0, 0.9688, 1.0, 1.0, 1.0, 1.0, 1.0, 0.9688, 1.0, 0.0, 1.0, 0.03125, 1.0, 0.03125, 1.0, 0.0, 1.0, 0.6875, 1.0, 0.7188, 1.0, 0.7188, 1.0, 0.6875, 1.0, 0.4062, 1.0, 0.4375, 1.0, 0.4375, 1.0, 0.4062, 1.0, 0.125, 1.0, 0.1562, 1.0, 0.1562, 1.0, 0.125, 1.0, 0.8125, 1.0, 0.8438, 1.0, 0.8438, 1.0, 0.8125, 1.0, 0.5312, 1.0, 0.5625, 1.0, 0.5625, 1.0, 0.5312, 1.0, 0.25, 1.0, 0.2812, 1.0, 0.2812, 1.0, 0.25, 1.0, 0.9375, 1.0, 0.9688, 1.0, 0.9688, 1.0, 0.9375, 1.0, 0.6562, 1.0, 0.6875, 1.0, 0.6875, 1.0, 0.6562, 1.0, 1.0, 0.5, 1.0, 1.0, 0.9688, 1.0, 0.9688, 0.5, 0.9688, 0.5, 0.9688, 1.0, 0.9375, 1.0, 0.9375, 0.5, 0.9375, 0.5, 0.9375, 1.0, 0.9062, 1.0, 0.9062, 0.5, 0.9062, 0.5, 0.9062, 1.0, 0.875, 1.0, 0.875, 0.5, 0.875, 0.5, 0.875, 1.0, 0.8438, 1.0, 0.8438, 0.5, 0.8438, 0.5, 0.8438, 1.0, 0.8125, 1.0, 0.8125, 0.5, 0.8125, 0.5, 0.8125, 1.0, 0.7812, 1.0, 0.7812, 0.5, 0.7812, 0.5, 0.7812, 1.0, 0.75, 1.0, 0.75, 0.5, 0.75, 0.5, 0.75, 1.0, 0.7188, 1.0, 0.7188, 0.5, 0.7069, 0.5, 0.7069, 1.0, 0.6875, 1.0, 0.6875, 0.5, 0.6875, 0.5, 0.6875, 1.0, 0.6562, 1.0, 0.6562, 0.5, 0.6406, 0.5, 0.6406, 1.0, 0.625, 1.0, 0.625, 0.5, 0.625, 0.5, 0.625, 1.0, 0.5938, 1.0, 0.5938, 0.5, 0.5938, 0.5, 0.5938, 1.0, 0.5625, 1.0, 0.5625, 0.5, 0.5625, 0.5, 0.5625, 1.0, 0.5312, 1.0, 0.5312, 0.5, 0.5312, 0.5, 0.5312, 1.0, 0.5, 1.0, 0.5, 0.5, 0.5, 0.5, 0.5, 1.0, 0.4688, 1.0, 0.4688, 0.5, 0.4688, 0.5, 0.4688, 1.0, 0.4375, 1.0, 0.4375, 0.5, 0.4375, 0.5, 0.4375, 1.0, 0.4062, 1.0, 0.4062, 0.5, 0.4062, 0.5, 0.4062, 1.0, 0.375, 1.0, 0.375, 0.5, 0.375, 0.5, 0.375, 1.0, 0.3438, 1.0, 0.3438, 0.5, 0.3438, 0.5, 0.3438, 1.0, 0.3125, 1.0, 0.3125, 0.5, 0.3125, 0.5, 0.3125, 1.0, 0.2812, 1.0, 0.2812, 0.5, 0.2812, 0.5, 0.2812, 1.0, 0.25, 1.0, 0.25, 0.5, 0.25, 0.5, 0.25, 1.0, 0.2188, 1.0, 0.2188, 0.5, 0.2188, 0.5, 0.2188, 1.0, 0.1875, 1.0, 0.1875, 0.5, 0.1875, 0.5, 0.1875, 1.0, 0.1562, 1.0, 0.1562, 0.5, 0.1562, 0.5, 0.1562, 1.0, 0.125, 1.0, 0.125, 0.5, 0.125, 0.5, 0.125, 1.0, 0.09375, 1.0, 0.09375, 0.5, 0.09375, 0.5, 0.09375, 1.0, 0.0625, 1.0, 0.0625, 0.5, 0.2188, 1.0, 0.25, 1.0, 0.25, 1.0, 0.2188, 1.0, 0.0625, 0.5, 0.0625, 1.0, 0.03125, 1.0, 0.03125, 0.5, 0.03125, 0.5, 0.03125, 1.0, 0.0, 1.0, 0.0, 0.5, 0.625, 1.0, 0.6406, 1.0, 0.6406, 1.0, 0.625, 1.0, 0.7188, 0.5, 0.7188, 1.0, 0.7069, 1.0, 0.7069, 0.5, 0.6562, 0.5, 0.6562, 1.0, 0.6406, 1.0, 0.6406, 0.5, 0.09375, 1.0, 0.125, 1.0, 0.125, 1.0, 0.09375, 1.0, 0.5312, 0.5, 0.5, 0.5, 0.5, 0.5, 0.5312, 0.5, 0.7812, 0.5, 0.75, 0.5, 0.75, 0.5, 0.7812, 0.5, 0.5, 0.5, 0.4688, 0.5, 0.4688, 0.5, 0.5, 0.5, 0.75, 1.0, 0.7812, 1.0, 0.7812, 1.0, 0.75, 1.0, 0.2188, 0.5, 0.1875, 0.5, 0.1875, 0.5, 0.2188, 0.5, 0.4688, 1.0, 0.5, 1.0, 0.5, 1.0, 0.4688, 1.0, 0.1875, 1.0, 0.2188, 1.0, 0.2188, 1.0, 0.1875, 1.0, 0.75, 0.5, 0.7188, 0.5, 0.7188, 0.5, 0.75, 0.5, 0.4688, 0.5, 0.4375, 0.5, 0.4375, 0.5, 0.4688, 0.5, 0.7188, 1.0, 0.75, 1.0, 0.75, 1.0, 0.7188, 1.0, 1.0, 0.5, 0.9688, 0.5, 0.9688, 0.5, 1.0, 0.5, 0.1875, 0.5, 0.1562, 0.5, 0.1562, 0.5, 0.1875, 0.5, 0.4375, 1.0, 0.4688, 1.0, 0.4688, 1.0, 0.4375, 1.0, 0.9688, 1.0, 1.0, 1.0, 1.0, 1.0, 0.9688, 1.0, 0.1562, 1.0, 0.1875, 1.0, 0.1875, 1.0, 0.1562, 1.0, 0.7069, 0.5, 0.6875, 0.5, 0.6875, 0.5, 0.7069, 0.5, 0.4375, 0.5, 0.4062, 0.5, 0.4062, 0.5, 0.4375, 0.5, 0.7069, 1.0, 0.7188, 1.0, 0.7188, 1.0, 0.7069, 1.0, 0.1562, 0.5, 0.125, 0.5, 0.125, 0.5, 0.1562, 0.5, 0.4062, 1.0, 0.4375, 1.0, 0.4375, 1.0, 0.4062, 1.0, 0.9688, 0.5, 0.9375, 0.5, 0.9375, 0.5, 0.9688, 0.5, 0.125, 1.0, 0.1562, 1.0, 0.1562, 1.0, 0.125, 1.0, 0.6875, 0.5, 0.6562, 0.5, 0.6562, 0.5, 0.6875, 0.5, 0.9375, 1.0, 0.9688, 1.0, 0.9688, 1.0, 0.9375, 1.0, 0.4062, 0.5, 0.375, 0.5, 0.375, 0.5, 0.4062, 0.5, 0.6562, 1.0, 0.6875, 1.0, 0.6875, 1.0, 0.6562, 1.0, 0.125, 0.5, 0.09375, 0.5, 0.09375, 0.5, 0.125, 0.5, 0.375, 1.0, 0.4062, 1.0, 0.4062, 1.0, 0.375, 1.0, 0.9375, 0.5, 0.9062, 0.5, 0.9062, 0.5, 0.9375, 0.5, 0.09375, 1.0, 0.125, 1.0, 0.125, 1.0, 0.09375, 1.0, 0.6406, 0.5, 0.625, 0.5, 0.625, 0.5, 0.6406, 0.5, 0.9062, 1.0, 0.9375, 1.0, 0.9375, 1.0, 0.9062, 1.0, 0.375, 0.5, 0.3438, 0.5, 0.3438, 0.5, 0.375, 0.5, 0.6406, 1.0, 0.6562, 1.0, 0.6562, 1.0, 0.6406, 1.0, 0.09375, 0.5, 0.0625, 0.5, 0.0625, 0.5, 0.09375, 0.5, 0.3438, 1.0, 0.375, 1.0, 0.375, 1.0, 0.3438, 1.0, 0.9062, 0.5, 0.875, 0.5, 0.875, 0.5, 0.9062, 0.5, 0.0625, 1.0, 0.09375, 1.0, 0.09375, 1.0, 0.0625, 1.0, 0.625, 0.5, 0.5938, 0.5, 0.5938, 0.5, 0.625, 0.5, 0.875, 1.0, 0.9062, 1.0, 0.9062, 1.0, 0.875, 1.0, 0.3438, 0.5, 0.3125, 0.5, 0.3125, 0.5, 0.3438, 0.5, 0.5938, 1.0, 0.625, 1.0, 0.625, 1.0, 0.5938, 1.0, 0.0625, 0.5, 0.03125, 0.5, 0.03125, 0.5, 0.0625, 0.5, 0.3125, 1.0, 0.3438, 1.0, 0.3438, 1.0, 0.3125, 1.0, 0.875, 0.5, 0.8438, 0.5, 0.8438, 0.5, 0.875, 0.5, 0.03125, 1.0, 0.0625, 1.0, 0.0625, 1.0, 0.03125, 1.0, 0.5938, 0.5, 0.5625, 0.5, 0.5625, 0.5, 0.5938, 0.5, 0.8438, 1.0, 0.875, 1.0, 0.875, 1.0, 0.8438, 1.0, 0.3125, 0.5, 0.2812, 0.5, 0.2812, 0.5, 0.3125, 0.5, 0.5625, 1.0, 0.5938, 1.0, 0.5938, 1.0, 0.5625, 1.0, 0.03125, 0.5, 0.0, 0.5, 0.0, 0.5, 0.03125, 0.5, 0.2812, 1.0, 0.3125, 1.0, 0.3125, 1.0, 0.2812, 1.0, 0.8438, 0.5, 0.8125, 0.5, 0.8125, 0.5, 0.8438, 0.5, 0.0, 1.0, 0.03125, 1.0, 0.03125, 1.0, 0.0, 1.0, 0.5625, 0.5, 0.5312, 0.5, 0.5312, 0.5, 0.5625, 0.5, 0.8125, 1.0, 0.8438, 1.0, 0.8438, 1.0, 0.8125, 1.0, 0.7188, 0.5, 0.7069, 0.5, 0.7069, 0.5, 0.7188, 0.5, 0.2812, 0.5, 0.25, 0.5, 0.25, 0.5, 0.2812, 0.5, 0.5312, 1.0, 0.5625, 1.0, 0.5625, 1.0, 0.5312, 1.0, 0.6875, 1.0, 0.7069, 1.0, 0.7069, 1.0, 0.6875, 1.0, 0.25, 1.0, 0.2812, 1.0, 0.2812, 1.0, 0.25, 1.0, 0.8125, 0.5, 0.7812, 0.5, 0.7812, 0.5, 0.8125, 0.5, 0.5312, 0.5, 0.5, 0.5, 0.5, 0.5, 0.5312, 0.5, 0.7812, 1.0, 0.8125, 1.0, 0.8125, 1.0, 0.7812, 1.0, 0.6562, 0.5, 0.6406, 0.5, 0.6406, 0.5, 0.6562, 0.5, 0.25, 0.5, 0.2188, 0.5, 0.2188, 0.5, 0.25, 0.5, 0.5, 1.0, 0.5312, 1.0, 0.5312, 1.0, 0.5, 1.0, 0.2968, 0.4854, 0.25, 0.49, 0.2032, 0.4854, 0.1582, 0.4717, 0.1167, 0.4496, 0.08029, 0.4197, 0.05045, 0.3833, 0.02827, 0.3418, 0.01461, 0.2968, 0.01, 0.25, 0.01461, 0.2032, 0.02827, 0.1582, 0.05045, 0.1167, 0.08029, 0.08029, 0.1167, 0.05045, 0.1582, 0.02827, 0.2032, 0.01461, 0.25, 0.01, 0.2968, 0.01461, 0.3418, 0.02827, 0.3833, 0.05045, 0.4197, 0.08029, 0.4346, 0.09848, 0.4496, 0.1167, 0.4717, 0.1582, 0.4802, 0.1861, 0.4854, 0.2032, 0.49, 0.25, 0.4854, 0.2968, 0.4717, 0.3418, 0.4496, 0.3833, 0.4197, 0.4197, 0.3833, 0.4496, 0.3418, 0.4717, 0.7188, 1.0, 0.75, 1.0, 0.75, 1.0, 0.7188, 1.0, 0.5, 1.0, 0.5312, 1.0, 0.5312, 1.0, 0.5, 1.0, 0.2812, 1.0, 0.3125, 1.0, 0.3125, 1.0, 0.2812, 1.0, 0.9062, 1.0, 0.9375, 1.0, 0.9375, 1.0, 0.9062, 1.0, 0.0625, 1.0, 0.09375, 1.0, 0.09375, 1.0, 0.0625, 1.0, 0.7069, 1.0, 0.7188, 1.0, 0.7188, 1.0, 0.7069, 1.0, 0.4688, 1.0, 0.5, 1.0, 0.5, 1.0, 0.4688, 1.0, 0.25, 1.0, 0.2812, 1.0, 0.2812, 1.0, 0.25, 1.0, 0.875, 1.0, 0.9062, 1.0, 0.9062, 1.0, 0.875, 1.0, 0.03125, 1.0, 0.0625, 1.0, 0.0625, 1.0, 0.03125, 1.0, 0.6562, 1.0, 0.6875, 1.0, 0.6875, 1.0, 0.6562, 1.0, 0.4375, 1.0, 0.4688, 1.0, 0.4688, 1.0, 0.4375, 1.0, 0.2188, 1.0, 0.25, 1.0, 0.25, 1.0, 0.2188, 1.0, 0.8438, 1.0, 0.875, 1.0, 0.875, 1.0, 0.8438, 1.0, 0.0, 1.0, 0.03125, 1.0, 0.03125, 1.0, 0.0, 1.0, 0.6406, 1.0, 0.6562, 1.0, 0.6562, 1.0, 0.6406, 1.0, 0.4062, 1.0, 0.4375, 1.0, 0.4375, 1.0, 0.4062, 1.0, 0.1875, 1.0, 0.2188, 1.0, 0.2188, 1.0, 0.1875, 1.0, 0.8125, 1.0, 0.8438, 1.0, 0.8438, 1.0, 0.8125, 1.0, 0.6875, 1.0, 0.7069, 1.0, 0.7069, 1.0, 0.6875, 1.0, 0.5938, 1.0, 0.625, 1.0, 0.625, 1.0, 0.5938, 1.0, 0.375, 1.0, 0.4062, 1.0, 0.4062, 1.0, 0.375, 1.0, 0.1562, 1.0, 0.1875, 1.0, 0.1875, 1.0, 0.1562, 1.0, 0.7812, 1.0, 0.8125, 1.0, 0.8125, 1.0, 0.7812, 1.0, 0.625, 1.0, 0.6406, 1.0, 0.6406, 1.0, 0.625, 1.0, 0.5625, 1.0, 0.5938, 1.0, 0.5938, 1.0, 0.5625, 1.0, 0.3438, 1.0, 0.375, 1.0, 0.375, 1.0, 0.3438, 1.0, 0.9688, 1.0, 1.0, 1.0, 1.0, 1.0, 0.9688, 1.0, 0.125, 1.0, 0.1562, 1.0, 0.1562, 1.0, 0.125, 1.0, 0.75, 1.0, 0.7812, 1.0, 0.7812, 1.0, 0.75, 1.0, 0.5312, 1.0, 0.5625, 1.0, 0.5625, 1.0, 0.5312, 1.0, 0.3125, 1.0, 0.3438, 1.0, 0.3438, 1.0, 0.3125, 1.0, 0.9375, 1.0, 0.9688, 1.0, 0.9688, 1.0, 0.9375, 1.0, 0.75, 0.49, 0.7968, 0.4854, 0.8418, 0.4717, 0.8833, 0.4496, 0.9197, 0.4197, 0.9496, 0.3833, 0.9717, 0.3418, 0.9854, 0.2968, 0.99, 0.25, 0.9854, 0.2032, 0.9802, 0.1861, 0.9717, 0.1582, 0.9496, 0.1167, 0.9346, 0.09848, 0.9197, 0.08029, 0.8833, 0.05045, 0.8418, 0.02827, 0.7968, 0.01461, 0.75, 0.01, 0.7032, 0.01461, 0.6582, 0.02827, 0.6167, 0.05045, 0.5803, 0.08029, 0.5504, 0.1167, 0.5283, 0.1582, 0.5146, 0.2032, 0.51, 0.25, 0.5146, 0.2968, 0.5283, 0.3418, 0.5504, 0.3833, 0.5803, 0.4197, 0.6167, 0.4496, 0.6582, 0.4717, 0.7032, 0.4854, 0.3125, 0.5, 0.2812, 0.5, 0.2812, 0.5, 0.3125, 0.5, 0.9375, 0.5, 0.9062, 0.5, 0.9062, 0.5, 0.9375, 0.5, 0.09375, 0.5, 0.0625, 0.5, 0.0625, 0.5, 0.09375, 0.5, 0.7069, 0.5, 0.6875, 0.5, 0.6875, 0.5, 0.7069, 0.5, 0.5, 0.5, 0.4688, 0.5, 0.4688, 0.5, 0.5, 0.5, 0.2812, 0.5, 0.25, 0.5, 0.25, 0.5, 0.2812, 0.5, 0.9062, 0.5, 0.875, 0.5, 0.875, 0.5, 0.9062, 0.5, 0.0625, 0.5, 0.03125, 0.5, 0.03125, 0.5, 0.0625, 0.5, 0.6875, 0.5, 0.6562, 0.5, 0.6562, 0.5, 0.6875, 0.5, 0.4688, 0.5, 0.4375, 0.5, 0.4375, 0.5, 0.4688, 0.5, 0.25, 0.5, 0.2188, 0.5, 0.2188, 0.5, 0.25, 0.5, 0.875, 0.5, 0.8438, 0.5, 0.8438, 0.5, 0.875, 0.5, 0.03125, 0.5, 0.0, 0.5, 0.0, 0.5, 0.03125, 0.5, 0.6406, 0.5, 0.625, 0.5, 0.625, 0.5, 0.6406, 0.5, 0.4375, 0.5, 0.4062, 0.5, 0.4062, 0.5, 0.4375, 0.5, 0.2188, 0.5, 0.1875, 0.5, 0.1875, 0.5, 0.2188, 0.5, 0.8438, 0.5, 0.8125, 0.5, 0.8125, 0.5, 0.8438, 0.5, 0.7188, 0.5, 0.7069, 0.5, 0.7069, 0.5, 0.7188, 0.5, 0.625, 0.5, 0.5938, 0.5, 0.5938, 0.5, 0.625, 0.5, 0.4062, 0.5, 0.375, 0.5, 0.375, 0.5, 0.4062, 0.5, 0.1875, 0.5, 0.1562, 0.5, 0.1562, 0.5, 0.1875, 0.5, 0.8125, 0.5, 0.7812, 0.5, 0.7812, 0.5, 0.8125, 0.5, 0.6562, 0.5, 0.6406, 0.5, 0.6406, 0.5, 0.6562, 0.5, 0.5938, 0.5, 0.5625, 0.5, 0.5625, 0.5, 0.5938, 0.5, 0.375, 0.5, 0.3438, 0.5, 0.3438, 0.5, 0.375, 0.5, 1.0, 0.5, 0.9688, 0.5, 0.9688, 0.5, 1.0, 0.5, 0.1562, 0.5, 0.125, 0.5, 0.125, 0.5, 0.1562, 0.5, 0.7812, 0.5, 0.75, 0.5, 0.75, 0.5, 0.7812, 0.5, 0.5625, 0.5, 0.5312, 0.5, 0.5312, 0.5, 0.5625, 0.5, 0.3438, 0.5, 0.3125, 0.5, 0.3125, 0.5, 0.3438, 0.5, 0.9688, 0.5, 0.9375, 0.5, 0.9375, 0.5, 0.9688, 0.5, 0.125, 0.5, 0.09375, 0.5, 0.09375, 0.5, 0.125, 0.5, 0.75, 0.5, 0.7188, 0.5, 0.7188, 0.5, 0.75, 0.5, 1.0, 0.5, 0.9688, 0.5, 0.9688, 1.0, 1.0, 1.0, 0.9688, 0.5, 0.9375, 0.5, 0.9375, 1.0, 0.9688, 1.0, 0.9375, 0.5, 0.9062, 0.5, 0.9062, 1.0, 0.9375, 1.0, 0.9062, 0.5, 0.875, 0.5, 0.875, 1.0, 0.9062, 1.0, 0.875, 0.5, 0.8438, 0.5, 0.8438, 1.0, 0.875, 1.0, 0.8438, 0.5, 0.8125, 0.5, 0.8125, 1.0, 0.8438, 1.0, 0.8125, 0.5, 0.7812, 0.5, 0.7812, 1.0, 0.8125, 1.0, 0.7812, 0.5, 0.75, 0.5, 0.75, 1.0, 0.7812, 1.0, 0.75, 0.5, 0.7188, 0.5, 0.7188, 1.0, 0.75, 1.0, 0.7069, 0.5, 0.6875, 0.5, 0.6875, 1.0, 0.7069, 1.0, 0.6875, 0.5, 0.6562, 0.5, 0.6562, 1.0, 0.6875, 1.0, 0.6406, 0.5, 0.625, 0.5, 0.625, 1.0, 0.6406, 1.0, 0.625, 0.5, 0.5938, 0.5, 0.5938, 1.0, 0.625, 1.0, 0.5938, 0.5, 0.5625, 0.5, 0.5625, 1.0, 0.5938, 1.0, 0.5625, 0.5, 0.5312, 0.5, 0.5312, 1.0, 0.5625, 1.0, 0.5312, 0.5, 0.5, 0.5, 0.5, 1.0, 0.5312, 1.0, 0.5, 0.5, 0.4688, 0.5, 0.4688, 1.0, 0.5, 1.0, 0.4688, 0.5, 0.4375, 0.5, 0.4375, 1.0, 0.4688, 1.0, 0.4375, 0.5, 0.4062, 0.5, 0.4062, 1.0, 0.4375, 1.0, 0.4062, 0.5, 0.375, 0.5, 0.375, 1.0, 0.4062, 1.0, 0.375, 0.5, 0.3438, 0.5, 0.3438, 1.0, 0.375, 1.0, 0.3438, 0.5, 0.3125, 0.5, 0.3125, 1.0, 0.3438, 1.0, 0.3125, 0.5, 0.2812, 0.5, 0.2812, 1.0, 0.3125, 1.0, 0.2812, 0.5, 0.25, 0.5, 0.25, 1.0, 0.2812, 1.0, 0.25, 0.5, 0.2188, 0.5, 0.2188, 1.0, 0.25, 1.0, 0.2188, 0.5, 0.1875, 0.5, 0.1875, 1.0, 0.2188, 1.0, 0.1875, 0.5, 0.1562, 0.5, 0.1562, 1.0, 0.1875, 1.0, 0.1562, 0.5, 0.125, 0.5, 0.125, 1.0, 0.1562, 1.0, 0.125, 0.5, 0.09375, 0.5, 0.09375, 1.0, 0.125, 1.0, 0.09375, 0.5, 0.0625, 0.5, 0.0625, 1.0, 0.09375, 1.0, 0.2188, 1.0, 0.2188, 1.0, 0.25, 1.0, 0.25, 1.0, 0.0625, 0.5, 0.03125, 0.5, 0.03125, 1.0, 0.0625, 1.0, 0.03125, 0.5, 0.0, 0.5, 0.0, 1.0, 0.03125, 1.0, 0.625, 1.0, 0.625, 1.0, 0.6406, 1.0, 0.6406, 1.0, 0.7188, 0.5, 0.7069, 0.5, 0.7069, 1.0, 0.7188, 1.0, 0.6562, 0.5, 0.6406, 0.5, 0.6406, 1.0, 0.6562, 1.0, 0.09375, 1.0, 0.09375, 1.0, 0.125, 1.0, 0.125, 1.0, 0.5312, 0.5, 0.5312, 0.5, 0.5, 0.5, 0.5, 0.5, 0.7812, 0.5, 0.7812, 0.5, 0.75, 0.5, 0.75, 0.5, 0.5, 0.5, 0.5, 0.5, 0.4688, 0.5, 0.4688, 0.5, 0.75, 1.0, 0.75, 1.0, 0.7812, 1.0, 0.7812, 1.0, 0.2188, 0.5, 0.2188, 0.5, 0.1875, 0.5, 0.1875, 0.5, 0.4688, 1.0, 0.4688, 1.0, 0.5, 1.0, 0.5, 1.0, 0.1875, 1.0, 0.1875, 1.0, 0.2188, 1.0, 0.2188, 1.0, 0.75, 0.5, 0.75, 0.5, 0.7188, 0.5, 0.7188, 0.5, 0.4688, 0.5, 0.4688, 0.5, 0.4375, 0.5, 0.4375, 0.5, 0.7188, 1.0, 0.7188, 1.0, 0.75, 1.0, 0.75, 1.0, 1.0, 0.5, 1.0, 0.5, 0.9688, 0.5, 0.9688, 0.5, 0.1875, 0.5, 0.1875, 0.5, 0.1562, 0.5, 0.1562, 0.5, 0.4375, 1.0, 0.4375, 1.0, 0.4688, 1.0, 0.4688, 1.0, 0.9688, 1.0, 0.9688, 1.0, 1.0, 1.0, 1.0, 1.0, 0.1562, 1.0, 0.1562, 1.0, 0.1875, 1.0, 0.1875, 1.0, 0.7069, 0.5, 0.7069, 0.5, 0.6875, 0.5, 0.6875, 0.5, 0.4375, 0.5, 0.4375, 0.5, 0.4062, 0.5, 0.4062, 0.5, 0.7069, 1.0, 0.7069, 1.0, 0.7188, 1.0, 0.7188, 1.0, 0.1562, 0.5, 0.1562, 0.5, 0.125, 0.5, 0.125, 0.5, 0.4062, 1.0, 0.4062, 1.0, 0.4375, 1.0, 0.4375, 1.0, 0.9688, 0.5, 0.9688, 0.5, 0.9375, 0.5, 0.9375, 0.5, 0.125, 1.0, 0.125, 1.0, 0.1562, 1.0, 0.1562, 1.0, 0.6875, 0.5, 0.6875, 0.5, 0.6562, 0.5, 0.6562, 0.5, 0.9375, 1.0, 0.9375, 1.0, 0.9688, 1.0, 0.9688, 1.0, 0.4062, 0.5, 0.4062, 0.5, 0.375, 0.5, 0.375, 0.5, 0.6562, 1.0, 0.6562, 1.0, 0.6875, 1.0, 0.6875, 1.0, 0.125, 0.5, 0.125, 0.5, 0.09375, 0.5, 0.09375, 0.5, 0.375, 1.0, 0.375, 1.0, 0.4062, 1.0, 0.4062, 1.0, 0.9375, 0.5, 0.9375, 0.5, 0.9062, 0.5, 0.9062, 0.5, 0.09375, 1.0, 0.09375, 1.0, 0.125, 1.0, 0.125, 1.0, 0.6406, 0.5, 0.6406, 0.5, 0.625, 0.5, 0.625, 0.5, 0.9062, 1.0, 0.9062, 1.0, 0.9375, 1.0, 0.9375, 1.0, 0.375, 0.5, 0.375, 0.5, 0.3438, 0.5, 0.3438, 0.5, 0.6406, 1.0, 0.6406, 1.0, 0.6562, 1.0, 0.6562, 1.0, 0.09375, 0.5, 0.09375, 0.5, 0.0625, 0.5, 0.0625, 0.5, 0.3438, 1.0, 0.3438, 1.0, 0.375, 1.0, 0.375, 1.0, 0.9062, 0.5, 0.9062, 0.5, 0.875, 0.5, 0.875, 0.5, 0.0625, 1.0, 0.0625, 1.0, 0.09375, 1.0, 0.09375, 1.0, 0.625, 0.5, 0.625, 0.5, 0.5938, 0.5, 0.5938, 0.5, 0.875, 1.0, 0.875, 1.0, 0.9062, 1.0, 0.9062, 1.0, 0.3438, 0.5, 0.3438, 0.5, 0.3125, 0.5, 0.3125, 0.5, 0.5938, 1.0, 0.5938, 1.0, 0.625, 1.0, 0.625, 1.0, 0.0625, 0.5, 0.0625, 0.5, 0.03125, 0.5, 0.03125, 0.5, 0.3125, 1.0, 0.3125, 1.0, 0.3438, 1.0, 0.3438, 1.0, 0.875, 0.5, 0.875, 0.5, 0.8438, 0.5, 0.8438, 0.5, 0.03125, 1.0, 0.03125, 1.0, 0.0625, 1.0, 0.0625, 1.0, 0.5938, 0.5, 0.5938, 0.5, 0.5625, 0.5, 0.5625, 0.5, 0.8438, 1.0, 0.8438, 1.0, 0.875, 1.0, 0.875, 1.0, 0.3125, 0.5, 0.3125, 0.5, 0.2812, 0.5, 0.2812, 0.5, 0.5625, 1.0, 0.5625, 1.0, 0.5938, 1.0, 0.5938, 1.0, 0.03125, 0.5, 0.03125, 0.5, 0.0, 0.5, 0.0, 0.5, 0.2812, 1.0, 0.2812, 1.0, 0.3125, 1.0, 0.3125, 1.0, 0.8438, 0.5, 0.8438, 0.5, 0.8125, 0.5, 0.8125, 0.5, 0.0, 1.0, 0.0, 1.0, 0.03125, 1.0, 0.03125, 1.0, 0.5625, 0.5, 0.5625, 0.5, 0.5312, 0.5, 0.5312, 0.5, 0.8125, 1.0, 0.8125, 1.0, 0.8438, 1.0, 0.8438, 1.0, 0.7188, 0.5, 0.7188, 0.5, 0.7069, 0.5, 0.7069, 0.5, 0.2812, 0.5, 0.2812, 0.5, 0.25, 0.5, 0.25, 0.5, 0.5312, 1.0, 0.5312, 1.0, 0.5625, 1.0, 0.5625, 1.0, 0.6875, 1.0, 0.6875, 1.0, 0.7069, 1.0, 0.7069, 1.0, 0.25, 1.0, 0.25, 1.0, 0.2812, 1.0, 0.2812, 1.0, 0.8125, 0.5, 0.8125, 0.5, 0.7812, 0.5, 0.7812, 0.5, 0.5312, 0.5, 0.5312, 0.5, 0.5, 0.5, 0.5, 0.5, 0.7812, 1.0, 0.7812, 1.0, 0.8125, 1.0, 0.8125, 1.0, 0.6562, 0.5, 0.6562, 0.5, 0.6406, 0.5, 0.6406, 0.5, 0.25, 0.5, 0.25, 0.5, 0.2188, 0.5, 0.2188, 0.5, 0.5, 1.0, 0.5, 1.0, 0.5312, 1.0, 0.5312, 1.0, 0.2968, 0.4854, 0.3418, 0.4717, 0.3833, 0.4496, 0.4197, 0.4197, 0.4496, 0.3833, 0.4717, 0.3418, 0.4854, 0.2968, 0.49, 0.25, 0.4854, 0.2032, 0.4802, 0.1861, 0.4717, 0.1582, 0.4496, 0.1167, 0.4346, 0.09848, 0.4197, 0.08029, 0.3833, 0.05045, 0.3418, 0.02827, 0.2968, 0.01461, 0.25, 0.01, 0.2032, 0.01461, 0.1582, 0.02827, 0.1167, 0.05045, 0.08029, 0.08029, 0.05045, 0.1167, 0.02827, 0.1582, 0.01461, 0.2032, 0.01, 0.25, 0.01461, 0.2968, 0.02827, 0.3418, 0.05045, 0.3833, 0.08029, 0.4197, 0.1167, 0.4496, 0.1582, 0.4717, 0.2032, 0.4854, 0.25, 0.49, 0.7188, 1.0, 0.7188, 1.0, 0.75, 1.0, 0.75, 1.0, 0.5, 1.0, 0.5, 1.0, 0.5312, 1.0, 0.5312, 1.0, 0.2812, 1.0, 0.2812, 1.0, 0.3125, 1.0, 0.3125, 1.0, 0.9062, 1.0, 0.9062, 1.0, 0.9375, 1.0, 0.9375, 1.0, 0.0625, 1.0, 0.0625, 1.0, 0.09375, 1.0, 0.09375, 1.0, 0.7069, 1.0, 0.7069, 1.0, 0.7188, 1.0, 0.7188, 1.0, 0.4688, 1.0, 0.4688, 1.0, 0.5, 1.0, 0.5, 1.0, 0.25, 1.0, 0.25, 1.0, 0.2812, 1.0, 0.2812, 1.0, 0.875, 1.0, 0.875, 1.0, 0.9062, 1.0, 0.9062, 1.0, 0.03125, 1.0, 0.03125, 1.0, 0.0625, 1.0, 0.0625, 1.0, 0.6562, 1.0, 0.6562, 1.0, 0.6875, 1.0, 0.6875, 1.0, 0.4375, 1.0, 0.4375, 1.0, 0.4688, 1.0, 0.4688, 1.0, 0.2188, 1.0, 0.2188, 1.0, 0.25, 1.0, 0.25, 1.0, 0.8438, 1.0, 0.8438, 1.0, 0.875, 1.0, 0.875, 1.0, 0.0, 1.0, 0.0, 1.0, 0.03125, 1.0, 0.03125, 1.0, 0.6406, 1.0, 0.6406, 1.0, 0.6562, 1.0, 0.6562, 1.0, 0.4062, 1.0, 0.4062, 1.0, 0.4375, 1.0, 0.4375, 1.0, 0.1875, 1.0, 0.1875, 1.0, 0.2188, 1.0, 0.2188, 1.0, 0.8125, 1.0, 0.8125, 1.0, 0.8438, 1.0, 0.8438, 1.0, 0.6875, 1.0, 0.6875, 1.0, 0.7069, 1.0, 0.7069, 1.0, 0.5938, 1.0, 0.5938, 1.0, 0.625, 1.0, 0.625, 1.0, 0.375, 1.0, 0.375, 1.0, 0.4062, 1.0, 0.4062, 1.0, 0.1562, 1.0, 0.1562, 1.0, 0.1875, 1.0, 0.1875, 1.0, 0.7812, 1.0, 0.7812, 1.0, 0.8125, 1.0, 0.8125, 1.0, 0.625, 1.0, 0.625, 1.0, 0.6406, 1.0, 0.6406, 1.0, 0.5625, 1.0, 0.5625, 1.0, 0.5938, 1.0, 0.5938, 1.0, 0.3438, 1.0, 0.3438, 1.0, 0.375, 1.0, 0.375, 1.0, 0.9688, 1.0, 0.9688, 1.0, 1.0, 1.0, 1.0, 1.0, 0.125, 1.0, 0.125, 1.0, 0.1562, 1.0, 0.1562, 1.0, 0.75, 1.0, 0.75, 1.0, 0.7812, 1.0, 0.7812, 1.0, 0.5312, 1.0, 0.5312, 1.0, 0.5625, 1.0, 0.5625, 1.0, 0.3125, 1.0, 0.3125, 1.0, 0.3438, 1.0, 0.3438, 1.0, 0.9375, 1.0, 0.9375, 1.0, 0.9688, 1.0, 0.9688, 1.0, 0.75, 0.49, 0.7032, 0.4854, 0.6582, 0.4717, 0.6167, 0.4496, 0.5803, 0.4197, 0.5504, 0.3833, 0.5283, 0.3418, 0.5146, 0.2968, 0.51, 0.25, 0.5146, 0.2032, 0.5283, 0.1582, 0.5504, 0.1167, 0.5803, 0.08029, 0.6167, 0.05045, 0.6582, 0.02827, 0.7032, 0.01461, 0.75, 0.01, 0.7968, 0.01461, 0.8418, 0.02827, 0.8833, 0.05045, 0.9197, 0.08029, 0.9346, 0.09848, 0.9496, 0.1167, 0.9717, 0.1582, 0.9802, 0.1861, 0.9854, 0.2032, 0.99, 0.25, 0.9854, 0.2968, 0.9717, 0.3418, 0.9496, 0.3833, 0.9197, 0.4197, 0.8833, 0.4496, 0.8418, 0.4717, 0.7968, 0.4854, 0.3125, 0.5, 0.3125, 0.5, 0.2812, 0.5, 0.2812, 0.5, 0.9375, 0.5, 0.9375, 0.5, 0.9062, 0.5, 0.9062, 0.5, 0.09375, 0.5, 0.09375, 0.5, 0.0625, 0.5, 0.0625, 0.5, 0.7069, 0.5, 0.7069, 0.5, 0.6875, 0.5, 0.6875, 0.5, 0.5, 0.5, 0.5, 0.5, 0.4688, 0.5, 0.4688, 0.5, 0.2812, 0.5, 0.2812, 0.5, 0.25, 0.5, 0.25, 0.5, 0.9062, 0.5, 0.9062, 0.5, 0.875, 0.5, 0.875, 0.5, 0.0625, 0.5, 0.0625, 0.5, 0.03125, 0.5, 0.03125, 0.5, 0.6875, 0.5, 0.6875, 0.5, 0.6562, 0.5, 0.6562, 0.5, 0.4688, 0.5, 0.4688, 0.5, 0.4375, 0.5, 0.4375, 0.5, 0.25, 0.5, 0.25, 0.5, 0.2188, 0.5, 0.2188, 0.5, 0.875, 0.5, 0.875, 0.5, 0.8438, 0.5, 0.8438, 0.5, 0.03125, 0.5, 0.03125, 0.5, 0.0, 0.5, 0.0, 0.5, 0.6406, 0.5, 0.6406, 0.5, 0.625, 0.5, 0.625, 0.5, 0.4375, 0.5, 0.4375, 0.5, 0.4062, 0.5, 0.4062, 0.5, 0.2188, 0.5, 0.2188, 0.5, 0.1875, 0.5, 0.1875, 0.5, 0.8438, 0.5, 0.8438, 0.5, 0.8125, 0.5, 0.8125, 0.5, 0.7188, 0.5, 0.7188, 0.5, 0.7069, 0.5, 0.7069, 0.5, 0.625, 0.5, 0.625, 0.5, 0.5938, 0.5, 0.5938, 0.5, 0.4062, 0.5, 0.4062, 0.5, 0.375, 0.5, 0.375, 0.5, 0.1875, 0.5, 0.1875, 0.5, 0.1562, 0.5, 0.1562, 0.5, 0.8125, 0.5, 0.8125, 0.5, 0.7812, 0.5, 0.7812, 0.5, 0.6562, 0.5, 0.6562, 0.5, 0.6406, 0.5, 0.6406, 0.5, 0.5938, 0.5, 0.5938, 0.5, 0.5625, 0.5, 0.5625, 0.5, 0.375, 0.5, 0.375, 0.5, 0.3438, 0.5, 0.3438, 0.5, 1.0, 0.5, 1.0, 0.5, 0.9688, 0.5, 0.9688, 0.5, 0.1562, 0.5, 0.1562, 0.5, 0.125, 0.5, 0.125, 0.5, 0.7812, 0.5, 0.7812, 0.5, 0.75, 0.5, 0.75, 0.5, 0.5625, 0.5, 0.5625, 0.5, 0.5312, 0.5, 0.5312, 0.5, 0.3438, 0.5, 0.3438, 0.5, 0.3125, 0.5, 0.3125, 0.5, 0.9688, 0.5, 0.9688, 0.5, 0.9375, 0.5, 0.9375, 0.5, 0.125, 0.5, 0.125, 0.5, 0.09375, 0.5, 0.09375, 0.5, 0.75, 0.5, 0.75, 0.5, 0.7188, 0.5, 0.7188, 0.5, 0.375, 0.0, 0.625, 0.0, 0.625, 0.25, 0.375, 0.25, 0.375, 0.25, 0.625, 0.25, 0.625, 0.5, 0.375, 0.5, 0.375, 0.5, 0.625, 0.5, 0.625, 0.75, 0.375, 0.75, 0.375, 0.75, 0.625, 0.75, 0.625, 1.0, 0.375, 1.0, 0.125, 0.5, 0.375, 0.5, 0.375, 0.75, 0.125, 0.75, 0.625, 0.5, 0.875, 0.5, 0.875, 0.75, 0.625, 0.75, 0.375, 0.0, 0.625, 0.0, 0.625, 0.25, 0.375, 0.25, 0.375, 0.25, 0.625, 0.25, 0.625, 0.5, 0.375, 0.5, 0.375, 0.5, 0.625, 0.5, 0.625, 0.75, 0.375, 0.75, 0.375, 0.75, 0.625, 0.75, 0.625, 1.0, 0.375, 1.0, 0.125, 0.5, 0.375, 0.5, 0.375, 0.75, 0.125, 0.75, 0.625, 0.5, 0.875, 0.5, 0.875, 0.75, 0.625, 0.75, 0.375, 0.0, 0.375, 0.25, 0.625, 0.25, 0.625, 0.0, 0.375, 0.25, 0.375, 0.5, 0.625, 0.5, 0.625, 0.25, 0.375, 0.5, 0.375, 0.75, 0.625, 0.75, 0.625, 0.5, 0.375, 0.75, 0.375, 1.0, 0.625, 1.0, 0.625, 0.75, 0.125, 0.5, 0.125, 0.75, 0.375, 0.75, 0.375, 0.5, 0.625, 0.5, 0.625, 0.75, 0.875, 0.75, 0.875, 0.5, 0.375, 0.0, 0.375, 0.25, 0.625, 0.25, 0.625, 0.0, 0.375, 0.25, 0.375, 0.5, 0.625, 0.5, 0.625, 0.25, 0.375, 0.5, 0.375, 0.75, 0.625, 0.75, 0.625, 0.5, 0.375, 0.75, 0.375, 1.0, 0.625, 1.0, 0.625, 0.75, 0.125, 0.5, 0.125, 0.75, 0.375, 0.75, 0.375, 0.5, 0.625, 0.5, 0.625, 0.75, 0.875, 0.75, 0.875, 0.5, 0.375, 0.0, 0.375, 0.25, 0.625, 0.25, 0.625, 0.0, 0.375, 0.25, 0.375, 0.5, 0.625, 0.5, 0.625, 0.25, 0.375, 0.5, 0.375, 0.75, 0.625, 0.75, 0.625, 0.5, 0.375, 0.75, 0.375, 1.0, 0.625, 1.0, 0.625, 0.75, 0.125, 0.5, 0.125, 0.75, 0.375, 0.75, 0.375, 0.5, 0.625, 0.5, 0.625, 0.75, 0.875, 0.75, 0.875, 0.5, 0.375, 0.0, 0.375, 0.25, 0.625, 0.25, 0.625, 0.0, 0.375, 0.25, 0.375, 0.5, 0.625, 0.5, 0.625, 0.25, 0.375, 0.5, 0.375, 0.75, 0.625, 0.75, 0.625, 0.5, 0.375, 0.75, 0.375, 1.0, 0.625, 1.0, 0.625, 0.75, 0.125, 0.5, 0.125, 0.75, 0.375, 0.75, 0.375, 0.5, 0.625, 0.5, 0.625, 0.75, 0.875, 0.75, 0.875, 0.5, 0.375, 0.0, 0.625, 0.0, 0.625, 0.25, 0.375, 0.25, 0.375, 0.25, 0.625, 0.25, 0.625, 0.5, 0.375, 0.5, 0.375, 0.5, 0.625, 0.5, 0.625, 0.75, 0.375, 0.75, 0.375, 0.75, 0.625, 0.75, 0.625, 1.0, 0.375, 1.0, 0.125, 0.5, 0.375, 0.5, 0.375, 0.75, 0.125, 0.75, 0.625, 0.5, 0.875, 0.5, 0.875, 0.75, 0.625, 0.75, 0.375, 0.0, 0.625, 0.0, 0.625, 0.25, 0.375, 0.25, 0.375, 0.25, 0.625, 0.25, 0.625, 0.5, 0.375, 0.5, 0.375, 0.5, 0.625, 0.5, 0.625, 0.75, 0.375, 0.75, 0.375, 0.75, 0.625, 0.75, 0.625, 1.0, 0.375, 1.0, 0.125, 0.5, 0.375, 0.5, 0.375, 0.75, 0.125, 0.75, 0.625, 0.5, 0.875, 0.5, 0.875, 0.75, 0.625, 0.75])
me_cylinder_001.update()

# ---- objects
ob_cylinder_001 = bpy.data.objects.new('Cylinder.001', me_cylinder_001)

# ---- transforms, parenting, visibility, modifiers, constraints
ob_cylinder_001.location = (0.0, 0.0, 0.0)

# ---- collection membership
col_collection.objects.link(ob_cylinder_001)

# ---- scene / render settings (as saved in the file)
scene.frame_start = 1; scene.frame_end = 250; scene.frame_set(26)
scene.render.engine = 'BLENDER_EEVEE_NEXT'
bpy.context.view_layer.update()

# ---- added for rendering (the .blend has no active camera and no usable light): camera, sun
cam_auto = bpy.data.cameras.new('AutoCamera')
cam_auto.lens = 50.0
cam_auto.sensor_width = 36.0
cam_auto.clip_end = 1000.0
ob_auto_camera = bpy.data.objects.new('AutoCamera', cam_auto)
scene.collection.objects.link(ob_auto_camera)
ob_auto_camera.location = (4.9775, -5.973, 4.08225)
ob_auto_camera.rotation_euler = (1.09748, -7.21219e-08, 0.694738)
scene.camera = ob_auto_camera
light_auto_sun = bpy.data.lights.new('AutoSun', 'SUN')
light_auto_sun.energy = 3.0
light_auto_sun.angle = 0.0523599
ob_auto_sun = bpy.data.objects.new('AutoSun', light_auto_sun)
scene.collection.objects.link(ob_auto_sun)
ob_auto_sun.rotation_euler = (0.872665, 0.174533, 0.523599)
bpy.context.view_layer.update()
